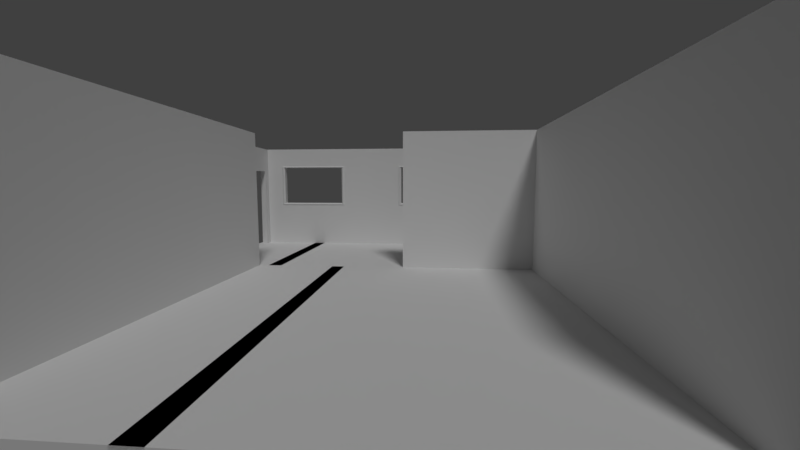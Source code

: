 # Source: TestRoom.blend  (saved by Blender 2.78.0; exported with 4.5.12 LTS)
import bpy
from mathutils import Matrix  # noqa: F401  (used for matrix-valued properties, if any)

bpy.ops.wm.read_factory_settings(use_empty=True)
scene = bpy.context.scene
scene.name = 'Scene'

# ---- collections
col_collection_1 = bpy.data.collections.new('Collection 1'); scene.collection.children.link(col_collection_1)

# ---- world
world_world = bpy.data.worlds.new('World'); scene.world = world_world
world_world.color = (0.05088, 0.05088, 0.05088)
world_world.use_sun_shadow = False
world_world.sun_shadow_jitter_overblur = 0.0
world_world.cycles.sampling_method = 'MANUAL'

# ---- cameras
cam_camera = bpy.data.cameras.new('Camera')
cam_camera.clip_end = 100.0
cam_camera.lens = 15.0
cam_camera.sensor_width = 32.0
cam_camera.sensor_height = 18.0
cam_camera.ortho_scale = 7.314
cam_camera.dof.focus_distance = 0.0
cam_camera.dof.aperture_fstop = 128.0

# ---- lights
light_lamp = bpy.data.lights.new('Lamp', 'SUN')
light_lamp.transmission_factor = 0.0
light_lamp.cutoff_distance = 30.0
light_lamp.angle = 0.1993
light_lamp.energy = 1.0
light_lamp.shadow_buffer_clip_start = 1.001
light_lamp.shadow_soft_size = 0.1
light_lamp.shadow_cascade_max_distance = 1000.0

# ---- meshes
me_short_wall = bpy.data.meshes.new('Short Wall')
me_short_wall.from_pydata([(0.0, 0.0, 0.0), (3.0, 0.0, 0.0), (3.0, 4.0, 0.0), (0.0, 4.0, 0.0), (0.0, 0.0, 0.25), (3.0, 0.0, 0.25), (3.0, 4.0, 0.25), (0.0, 4.0, 0.25)], [], [(1, 0, 3, 2), (5, 6, 7, 4), (0, 1, 5, 4), (3, 0, 4, 7), (1, 2, 6, 5), (2, 3, 7, 6)])
me_short_wall.use_remesh_preserve_volume = False
me_short_wall.use_remesh_preserve_attributes = False
me_short_wall.use_mirror_vertex_groups = False
me_short_wall.update()
me_long_wall = bpy.data.meshes.new('Long Wall')
me_long_wall.from_pydata([(0.0, 0.0, 0.0), (3.0, 0.0, 0.0), (3.0, 4.0, 0.0), (0.0, 4.0, 0.0), (0.0, 0.0, 0.25), (3.0, 0.0, 0.25), (3.0, 4.0, 0.25), (0.0, 4.0, 0.25)], [], [(1, 0, 3, 2), (5, 6, 7, 4), (0, 1, 5, 4), (3, 0, 4, 7), (1, 2, 6, 5), (2, 3, 7, 6)])
me_long_wall.use_remesh_preserve_volume = False
me_long_wall.use_remesh_preserve_attributes = False
me_long_wall.use_mirror_vertex_groups = False
me_long_wall.update()
me_floorpiece = bpy.data.meshes.new('FloorPiece')
me_floorpiece.from_pydata([(0.0, 0.0, 0.0), (0.0, 2.0, 0.0), (2.0, 2.0, 0.0), (2.0, 0.0, 0.0), (0.0, 0.0, 0.25), (0.0, 2.0, 0.25), (2.0, 2.0, 0.25), (2.0, 0.0, 0.25)], [], [(1, 0, 3, 2), (5, 6, 7, 4), (0, 1, 5, 4), (3, 0, 4, 7), (1, 2, 6, 5), (2, 3, 7, 6)])
me_floorpiece.use_remesh_preserve_volume = False
me_floorpiece.use_remesh_preserve_attributes = False
me_floorpiece.use_mirror_vertex_groups = False
me_floorpiece.update()
me_window = bpy.data.meshes.new('Window')
me_window.from_pydata([(0.0, 0.0, 0.0), (5.0, 0.0, 0.0), (5.0, 4.0, 0.0), (0.0, 4.0, 0.0), (0.0, 0.0, 0.25), (5.0, 0.0, 0.25), (5.0, 4.0, 0.25), (0.0, 4.0, 0.25), (0.6061, 3.287, 0.25), (0.6061, 3.287, -1.49e-08), (3.323, 1.633, 0.25), (3.323, 1.633, -1.49e-08), (3.323, 3.287, 0.25), (3.323, 3.287, -1.49e-08), (0.6061, 1.633, 0.25), (0.6061, 1.633, -1.49e-08), (3.255, 3.245, 0.2788), (3.255, 1.674, 0.2788), (3.255, 3.245, 0.006268), (3.255, 1.674, 0.006268), (0.6742, 3.245, 0.2788), (0.6742, 1.674, 0.2788), (0.6742, 3.245, 0.006268), (0.6742, 1.674, 0.006268), (3.2, 3.231, 0.2387), (3.2, 1.727, 0.2387), (3.2, 3.231, 0.01134), (3.2, 1.727, 0.01134), (0.7293, 3.231, 0.2387), (0.7293, 1.727, 0.2387), (0.7293, 3.231, 0.01134), (0.7293, 1.727, 0.01134)], [], [(1, 0, 15, 11, 13, 2), (5, 6, 12, 10, 14, 4), (0, 1, 5, 4), (3, 0, 4, 7), (1, 2, 6, 5), (2, 3, 7, 6), (13, 11, 19, 18), (4, 14, 8, 12, 6, 7), (2, 13, 9, 15, 0, 3), (15, 9, 22, 23), (9, 13, 18, 22), (11, 15, 23, 19), (22, 18, 26, 30), (19, 23, 31, 27), (17, 16, 24, 25), (20, 21, 29, 28), (14, 10, 17, 21), (12, 8, 20, 16), (8, 14, 21, 20), (10, 12, 16, 17), (31, 29, 25, 27), (27, 25, 24, 26), (30, 28, 29, 31), (26, 24, 28, 30), (23, 22, 30, 31), (18, 19, 27, 26), (21, 17, 25, 29), (16, 20, 28, 24)])
me_window.use_remesh_preserve_volume = False
me_window.use_remesh_preserve_attributes = False
me_window.use_mirror_vertex_groups = False
me_window.update()
me_door = bpy.data.meshes.new('Door')
me_door.from_pydata([(0.0, 0.0, 0.0), (5.0, 0.0, 0.0), (5.0, 4.0, 0.0), (0.0, 4.0, 0.0), (0.1401, 0.1401, 0.25), (4.809, 0.1401, 0.25), (0.1401, 3.86, 0.25), (0.4235, 3.209, 0.25), (0.5636, 3.069, 1.49e-08), (2.472, 3.209, 0.25), (2.332, 3.069, 1.49e-08), (2.472, 0.1401, 0.25), (2.332, 0.0, 0.0), (0.4235, 0.1401, 0.25), (0.5636, 0.0, 0.0), (2.332, -1.694e-09, 0.2112), (5.0, 0.0, 0.25), (5.0, 4.0, 0.25), (0.0, 4.0, 0.25), (0.0, 0.0, 0.25), (0.5636, 3.069, 0.1862), (2.332, 3.069, 0.1862), (0.5636, -1.694e-09, 0.2112), (5.0, 4.0, 0.3655), (0.0, 4.0, 0.3655), (2.488, 3.86, 0.25), (4.809, 3.86, 0.25)], [], [(1, 12, 10, 8, 14, 0, 3, 2), (5, 26, 25, 9, 11), (0, 14, 22, 19), (3, 0, 19, 18), (1, 2, 17, 16), (2, 3, 18, 17), (15, 12, 1, 16), (21, 10, 12, 15), (8, 20, 22, 14), (10, 21, 20, 8), (5, 11, 15, 16), (26, 5, 16, 17), (4, 6, 18, 19), (13, 4, 19, 22), (9, 7, 20, 21), (11, 9, 21, 15), (7, 13, 22, 20), (9, 25, 6, 4, 13, 7), (6, 25, 26, 23, 24), (26, 17, 23), (17, 18, 24, 23), (18, 6, 24)])
me_door.use_remesh_preserve_volume = False
me_door.use_remesh_preserve_attributes = False
me_door.use_mirror_vertex_groups = False
me_door.update()
me_very_short_wall = bpy.data.meshes.new('Very Short Wall')
me_very_short_wall.from_pydata([(0.0, 0.0, 0.0), (3.0, 0.0, 0.0), (3.0, 4.0, 0.0), (0.0, 4.0, 0.0), (0.0, 0.0, 0.25), (3.0, 0.0, 0.25), (3.0, 4.0, 0.25), (0.0, 4.0, 0.25)], [], [(1, 0, 3, 2), (5, 6, 7, 4), (0, 1, 5, 4), (3, 0, 4, 7), (1, 2, 6, 5), (2, 3, 7, 6)])
me_very_short_wall.use_remesh_preserve_volume = False
me_very_short_wall.use_remesh_preserve_attributes = False
me_very_short_wall.use_mirror_vertex_groups = False
me_very_short_wall.update()

# ---- objects
ob_room_test = bpy.data.objects.new('Room Test', None)
ob_wall_003 = bpy.data.objects.new('Wall.003', me_short_wall)
ob_wall_002 = bpy.data.objects.new('Wall.002', me_long_wall)
ob_wall_001 = bpy.data.objects.new('Wall.001', me_long_wall)
ob_square_2x2x0_031 = bpy.data.objects.new('Square 2x2x0.031', me_floorpiece)
ob_square_2x2x0_030 = bpy.data.objects.new('Square 2x2x0.030', me_floorpiece)
ob_square_2x2x0_029 = bpy.data.objects.new('Square 2x2x0.029', me_floorpiece)
ob_square_2x2x0_028 = bpy.data.objects.new('Square 2x2x0.028', me_floorpiece)
ob_square_2x2x0_024 = bpy.data.objects.new('Square 2x2x0.024', me_floorpiece)
ob_square_2x2x0_023 = bpy.data.objects.new('Square 2x2x0.023', me_floorpiece)
ob_square_2x2x0_018 = bpy.data.objects.new('Square 2x2x0.018', me_floorpiece)
ob_square_2x2x0_017 = bpy.data.objects.new('Square 2x2x0.017', me_floorpiece)
ob_square_2x2x0_027 = bpy.data.objects.new('Square 2x2x0.027', me_floorpiece)
ob_square_2x2x0_026 = bpy.data.objects.new('Square 2x2x0.026', me_floorpiece)
ob_square_2x2x0_022 = bpy.data.objects.new('Square 2x2x0.022', me_floorpiece)
ob_square_2x2x0_021 = bpy.data.objects.new('Square 2x2x0.021', me_floorpiece)
ob_square_2x2x0_020 = bpy.data.objects.new('Square 2x2x0.020', me_floorpiece)
ob_square_2x2x0_019 = bpy.data.objects.new('Square 2x2x0.019', me_floorpiece)
ob_square_2x2x0_016 = bpy.data.objects.new('Square 2x2x0.016', me_floorpiece)
ob_square_2x2x0_015 = bpy.data.objects.new('Square 2x2x0.015', me_floorpiece)
ob_square_2x2x0_014 = bpy.data.objects.new('Square 2x2x0.014', me_floorpiece)
ob_square_2x2x0_013 = bpy.data.objects.new('Square 2x2x0.013', me_floorpiece)
ob_square_2x2x0_012 = bpy.data.objects.new('Square 2x2x0.012', me_floorpiece)
ob_square_2x2x0_011 = bpy.data.objects.new('Square 2x2x0.011', me_floorpiece)
ob_square_2x2x0_010 = bpy.data.objects.new('Square 2x2x0.010', me_floorpiece)
ob_square_2x2x0_009 = bpy.data.objects.new('Square 2x2x0.009', me_floorpiece)
ob_square_2x2x0_008 = bpy.data.objects.new('Square 2x2x0.008', me_floorpiece)
ob_square_2x2x0_007 = bpy.data.objects.new('Square 2x2x0.007', me_floorpiece)
ob_square_2x2x0_006 = bpy.data.objects.new('Square 2x2x0.006', me_floorpiece)
ob_square_2x2x0_005 = bpy.data.objects.new('Square 2x2x0.005', me_floorpiece)
ob_square_2x2x0_004 = bpy.data.objects.new('Square 2x2x0.004', me_floorpiece)
ob_square_2x2x0_003 = bpy.data.objects.new('Square 2x2x0.003', me_floorpiece)
ob_square_2x2x0_002 = bpy.data.objects.new('Square 2x2x0.002', me_floorpiece)
ob_square_2x2x0_001 = bpy.data.objects.new('Square 2x2x0.001', me_floorpiece)
ob_square_2x2x0_000 = bpy.data.objects.new('Square 2x2x0.000', me_floorpiece)
ob_window_002 = bpy.data.objects.new('Window.002', me_window)
ob_window_001 = bpy.data.objects.new('Window.001', me_window)
ob_window = bpy.data.objects.new('Window', me_window)
ob_square_2x2x0_25 = bpy.data.objects.new('Square 2x2x0.25', me_floorpiece)
ob_door = bpy.data.objects.new('Door', me_door)
ob_wall = bpy.data.objects.new('Wall', me_very_short_wall)
ob_lamp = bpy.data.objects.new('Lamp', light_lamp)
ob_camera = bpy.data.objects.new('Camera', cam_camera)

# ---- transforms, parenting, visibility, modifiers, constraints
ob_room_test.location = (-2.0, 3.0, 0.0)
ob_room_test.empty_image_offset = (0.0, 0.0)
ob_room_test.lineart.crease_threshold = 0.0
ob_wall_003.parent = ob_room_test
ob_wall_003.matrix_parent_inverse = Matrix(((1.0, 0.0, 0.0, 2.0), (0.0, 1.0, 0.0, -3.0), (0.0, 0.0, 1.0, -0.0), (0.0, 0.0, 0.0, 1.0)))
ob_wall_003.location = (3.0, 5.187, 0.0)
ob_wall_003.rotation_euler = (1.571, -0.0, -1.571)
ob_wall_003.scale = (1.344, 1.0, 1.0)
ob_wall_003.lineart.crease_threshold = 0.0
ob_wall_002.parent = ob_room_test
ob_wall_002.matrix_parent_inverse = Matrix(((1.0, 0.0, 0.0, 2.0), (0.0, 1.0, 0.0, -3.0), (0.0, 0.0, 1.0, -0.0), (0.0, 0.0, 0.0, 1.0)))
ob_wall_002.location = (3.0, 5.187, 0.0)
ob_wall_002.rotation_euler = (1.571, -0.0, 1.192e-07)
ob_wall_002.scale = (2.688, 1.0, 1.0)
ob_wall_002.lineart.crease_threshold = 0.0
ob_wall_001.parent = ob_room_test
ob_wall_001.matrix_parent_inverse = Matrix(((1.0, 0.0, 0.0, 2.0), (0.0, 1.0, 0.0, -3.0), (0.0, 0.0, 1.0, -0.0), (0.0, 0.0, 0.0, 1.0)))
ob_wall_001.location = (3.0, -3.28, 0.0)
ob_wall_001.rotation_euler = (1.571, -0.0, 1.192e-07)
ob_wall_001.scale = (2.688, 1.0, 1.0)
ob_wall_001.lineart.crease_threshold = 0.0
ob_square_2x2x0_031.parent = ob_room_test
ob_square_2x2x0_031.location = (11.0, 0.0, -0.25)
ob_square_2x2x0_031.lineart.crease_threshold = 0.0
ob_square_2x2x0_030.parent = ob_room_test
ob_square_2x2x0_030.location = (11.0, -2.0, -0.25)
ob_square_2x2x0_030.lineart.crease_threshold = 0.0
ob_square_2x2x0_029.parent = ob_room_test
ob_square_2x2x0_029.location = (11.0, -6.28, -0.25)
ob_square_2x2x0_029.scale = (1.0, 1.32, 1.0)
ob_square_2x2x0_029.lineart.crease_threshold = 0.0
ob_square_2x2x0_028.parent = ob_room_test
ob_square_2x2x0_028.location = (11.0, -4.0, -0.25)
ob_square_2x2x0_028.lineart.crease_threshold = 0.0
ob_square_2x2x0_024.parent = ob_room_test
ob_square_2x2x0_024.location = (9.0, -4.0, -0.25)
ob_square_2x2x0_024.lineart.crease_threshold = 0.0
ob_square_2x2x0_023.parent = ob_room_test
ob_square_2x2x0_023.location = (9.0, -6.28, -0.25)
ob_square_2x2x0_023.scale = (1.0, 1.32, 1.0)
ob_square_2x2x0_023.lineart.crease_threshold = 0.0
ob_square_2x2x0_018.parent = ob_room_test
ob_square_2x2x0_018.location = (9.0, -2.0, -0.25)
ob_square_2x2x0_018.lineart.crease_threshold = 0.0
ob_square_2x2x0_017.parent = ob_room_test
ob_square_2x2x0_017.location = (9.0, 0.0, -0.25)
ob_square_2x2x0_017.lineart.crease_threshold = 0.0
ob_square_2x2x0_027.parent = ob_room_test
ob_square_2x2x0_027.location = (5.0, 0.0, -0.25)
ob_square_2x2x0_027.lineart.crease_threshold = 0.0
ob_square_2x2x0_026.parent = ob_room_test
ob_square_2x2x0_026.location = (7.0, 0.0, -0.25)
ob_square_2x2x0_026.lineart.crease_threshold = 0.0
ob_square_2x2x0_022.parent = ob_room_test
ob_square_2x2x0_022.location = (7.0, -2.0, -0.25)
ob_square_2x2x0_022.lineart.crease_threshold = 0.0
ob_square_2x2x0_021.parent = ob_room_test
ob_square_2x2x0_021.location = (5.0, -2.0, -0.25)
ob_square_2x2x0_021.lineart.crease_threshold = 0.0
ob_square_2x2x0_020.parent = ob_room_test
ob_square_2x2x0_020.location = (5.0, -6.28, -0.25)
ob_square_2x2x0_020.scale = (1.0, 1.32, 1.0)
ob_square_2x2x0_020.lineart.crease_threshold = 0.0
ob_square_2x2x0_019.parent = ob_room_test
ob_square_2x2x0_019.location = (7.0, -6.28, -0.25)
ob_square_2x2x0_019.scale = (1.0, 1.32, 1.0)
ob_square_2x2x0_019.lineart.crease_threshold = 0.0
ob_square_2x2x0_016.parent = ob_room_test
ob_square_2x2x0_016.location = (7.0, -4.0, -0.25)
ob_square_2x2x0_016.lineart.crease_threshold = 0.0
ob_square_2x2x0_015.parent = ob_room_test
ob_square_2x2x0_015.location = (5.0, -4.0, -0.25)
ob_square_2x2x0_015.lineart.crease_threshold = 0.0
ob_square_2x2x0_014.parent = ob_room_test
ob_square_2x2x0_014.location = (0.0, -8.365, -0.25)
ob_square_2x2x0_014.scale = (1.0, 1.384, 1.0)
ob_square_2x2x0_014.lineart.crease_threshold = 0.0
ob_square_2x2x0_013.parent = ob_room_test
ob_square_2x2x0_013.location = (2.0, -8.365, -0.25)
ob_square_2x2x0_013.scale = (1.0, 1.384, 1.0)
ob_square_2x2x0_013.lineart.crease_threshold = 0.0
ob_square_2x2x0_012.parent = ob_room_test
ob_square_2x2x0_012.location = (4.0, -8.365, -0.25)
ob_square_2x2x0_012.scale = (0.5, 1.384, 1.0)
ob_square_2x2x0_012.lineart.crease_threshold = 0.0
ob_square_2x2x0_011.parent = ob_room_test
ob_square_2x2x0_011.location = (0.0, -4.0, -0.25)
ob_square_2x2x0_011.lineart.crease_threshold = 0.0
ob_square_2x2x0_010.parent = ob_room_test
ob_square_2x2x0_010.location = (2.0, -4.0, -0.25)
ob_square_2x2x0_010.lineart.crease_threshold = 0.0
ob_square_2x2x0_009.parent = ob_room_test
ob_square_2x2x0_009.location = (4.0, -4.0, -0.25)
ob_square_2x2x0_009.scale = (0.5, 1.0, 1.0)
ob_square_2x2x0_009.lineart.crease_threshold = 0.0
ob_square_2x2x0_008.parent = ob_room_test
ob_square_2x2x0_008.location = (4.0, -6.0, -0.25)
ob_square_2x2x0_008.scale = (0.5, 1.0, 1.0)
ob_square_2x2x0_008.lineart.crease_threshold = 0.0
ob_square_2x2x0_007.parent = ob_room_test
ob_square_2x2x0_007.location = (2.0, -6.0, -0.25)
ob_square_2x2x0_007.lineart.crease_threshold = 0.0
ob_square_2x2x0_006.parent = ob_room_test
ob_square_2x2x0_006.location = (0.0, -6.0, -0.25)
ob_square_2x2x0_006.lineart.crease_threshold = 0.0
ob_square_2x2x0_005.parent = ob_room_test
ob_square_2x2x0_005.location = (0.0, -2.0, -0.25)
ob_square_2x2x0_005.lineart.crease_threshold = 0.0
ob_square_2x2x0_004.parent = ob_room_test
ob_square_2x2x0_004.location = (2.0, -2.0, -0.25)
ob_square_2x2x0_004.lineart.crease_threshold = 0.0
ob_square_2x2x0_003.parent = ob_room_test
ob_square_2x2x0_003.location = (4.0, -2.0, -0.25)
ob_square_2x2x0_003.scale = (0.5, 1.0, 1.0)
ob_square_2x2x0_003.lineart.crease_threshold = 0.0
ob_square_2x2x0_002.parent = ob_room_test
ob_square_2x2x0_002.location = (4.0, 0.0, -0.25)
ob_square_2x2x0_002.scale = (0.5, 1.0, 1.0)
ob_square_2x2x0_002.hide_select = True
ob_square_2x2x0_002.lineart.crease_threshold = 0.0
ob_square_2x2x0_001.parent = ob_room_test
ob_square_2x2x0_001.location = (2.0, 0.0, -0.25)
ob_square_2x2x0_001.lineart.crease_threshold = 0.0
ob_square_2x2x0_000.parent = ob_room_test
ob_square_2x2x0_000.location = (0.0, 0.0, -0.25)
ob_square_2x2x0_000.lineart.crease_threshold = 0.0
ob_window_002.parent = ob_room_test
ob_window_002.location = (0.0, -3.0, 0.0)
ob_window_002.rotation_euler = (1.571, -0.0, 1.571)
ob_window_002.lineart.crease_threshold = 0.0
ob_window_001.parent = ob_room_test
ob_window_001.location = (0.0, -8.0, 0.0)
ob_window_001.rotation_euler = (1.571, -0.0, 1.571)
ob_window_001.lineart.crease_threshold = 0.0
ob_window.parent = ob_room_test
ob_window.location = (0.0, 2.0, 0.0)
ob_window.rotation_euler = (1.571, -0.0, 0.0)
ob_window.lineart.crease_threshold = 0.0
ob_square_2x2x0_25.parent = ob_room_test
ob_square_2x2x0_25.location = (0.0, 0.0, -0.25)
ob_square_2x2x0_25.lineart.crease_threshold = 0.0
ob_door.parent = ob_room_test
ob_door.location = (0.0, -8.0, 0.0)
ob_door.rotation_euler = (1.571, -0.0, 0.0)
ob_door.lineart.crease_threshold = 0.0
ob_wall.parent = ob_room_test
ob_wall.matrix_parent_inverse = Matrix(((1.0, 0.0, 0.0, 2.0), (0.0, 1.0, 0.0, -3.0), (0.0, 0.0, 1.0, -0.0), (0.0, 0.0, 0.0, 1.0)))
ob_wall.location = (3.0, -5.0, 0.0)
ob_wall.rotation_euler = (1.571, -0.0, 1.571)
ob_wall.scale = (0.49, 1.0, 1.0)
ob_wall.lineart.crease_threshold = 0.0
ob_lamp.location = (4.076, 1.005, 5.904)
ob_lamp.rotation_euler = (0.6503, 0.05522, 1.866)
ob_lamp.lock_rotations_4d = False
ob_lamp.empty_display_type = 'ARROWS'
ob_lamp.color = (0.0, 0.0, 0.0, 0.0)
ob_lamp.lineart.crease_threshold = 0.0
ob_camera.location = (14.03, 1.967, 2.376)
ob_camera.rotation_euler = (1.472, -0.0001387, 1.652)
ob_camera.lock_rotations_4d = False
ob_camera.empty_display_type = 'ARROWS'
ob_camera.color = (0.0, 0.0, 0.0, 0.0)
ob_camera.display_type = 'WIRE'
ob_camera.lineart.crease_threshold = 0.0

# ---- collection membership
col_collection_1.objects.link(ob_room_test)
col_collection_1.objects.link(ob_wall_003)
col_collection_1.objects.link(ob_wall_002)
col_collection_1.objects.link(ob_wall_001)
col_collection_1.objects.link(ob_square_2x2x0_031)
col_collection_1.objects.link(ob_square_2x2x0_030)
col_collection_1.objects.link(ob_square_2x2x0_029)
col_collection_1.objects.link(ob_square_2x2x0_028)
col_collection_1.objects.link(ob_square_2x2x0_024)
col_collection_1.objects.link(ob_square_2x2x0_023)
col_collection_1.objects.link(ob_square_2x2x0_018)
col_collection_1.objects.link(ob_square_2x2x0_017)
col_collection_1.objects.link(ob_square_2x2x0_027)
col_collection_1.objects.link(ob_square_2x2x0_026)
col_collection_1.objects.link(ob_square_2x2x0_022)
col_collection_1.objects.link(ob_square_2x2x0_021)
col_collection_1.objects.link(ob_square_2x2x0_020)
col_collection_1.objects.link(ob_square_2x2x0_019)
col_collection_1.objects.link(ob_square_2x2x0_016)
col_collection_1.objects.link(ob_square_2x2x0_015)
col_collection_1.objects.link(ob_square_2x2x0_014)
col_collection_1.objects.link(ob_square_2x2x0_013)
col_collection_1.objects.link(ob_square_2x2x0_012)
col_collection_1.objects.link(ob_square_2x2x0_011)
col_collection_1.objects.link(ob_square_2x2x0_010)
col_collection_1.objects.link(ob_square_2x2x0_009)
col_collection_1.objects.link(ob_square_2x2x0_008)
col_collection_1.objects.link(ob_square_2x2x0_007)
col_collection_1.objects.link(ob_square_2x2x0_006)
col_collection_1.objects.link(ob_square_2x2x0_005)
col_collection_1.objects.link(ob_square_2x2x0_004)
col_collection_1.objects.link(ob_square_2x2x0_003)
col_collection_1.objects.link(ob_square_2x2x0_002)
col_collection_1.objects.link(ob_square_2x2x0_001)
col_collection_1.objects.link(ob_square_2x2x0_000)
col_collection_1.objects.link(ob_window_002)
col_collection_1.objects.link(ob_window_001)
col_collection_1.objects.link(ob_window)
col_collection_1.objects.link(ob_square_2x2x0_25)
col_collection_1.objects.link(ob_door)
col_collection_1.objects.link(ob_wall)
col_collection_1.objects.link(ob_lamp)
col_collection_1.objects.link(ob_camera)

# ---- scene / render settings (as saved in the file)
scene.camera = ob_camera
scene.frame_start = 1; scene.frame_end = 250; scene.frame_set(1)
scene.render.engine = 'BLENDER_EEVEE_NEXT'
scene.render.resolution_percentage = 50
scene.render.dither_intensity = 0.0
scene.cycles.use_denoising = False
scene.cycles.samples = 128
scene.cycles.sampling_pattern = 'TABULATED_SOBOL'
scene.cycles.light_sampling_threshold = 0.0
scene.cycles.use_adaptive_sampling = False
scene.cycles.use_light_tree = False
scene.cycles.blur_glossy = 0.0
scene.cycles.sample_clamp_indirect = 0.0
scene.view_settings.view_transform = 'Standard'
bpy.context.view_layer.update()
